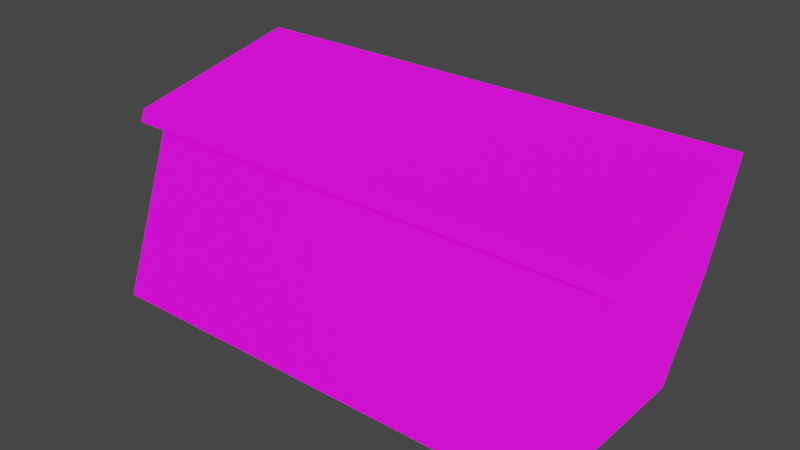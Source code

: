 # Source: table.blend  (saved by Blender 3.0.42; exported with 4.5.12 LTS)
import bpy
from mathutils import Matrix  # noqa: F401  (used for matrix-valued properties, if any)

bpy.ops.wm.read_factory_settings(use_empty=True)
scene = bpy.context.scene
scene.name = 'Scene'

# ---- collections
col_collection = bpy.data.collections.new('Collection'); scene.collection.children.link(col_collection)

# ---- images (referenced by path relative to the original .blend; pixels are not part of the script)
import os
ASSET_DIR = os.environ.get("B2B_ASSET_DIR", "")  # directory of the original .blend (textures are referenced by path, not embedded)
HERE = os.path.dirname(os.path.abspath(__file__))  # packed textures are extracted next to this script under _unpacked/

def load_image(name, relpath, width, height, colorspace="sRGB"):
    """Load a texture the original file referenced (path relative to the .blend, or extracted next to this script)."""
    p = next((c for c in (os.path.join(HERE, relpath), os.path.join(ASSET_DIR, relpath)) if relpath and os.path.exists(c)), "")
    if p:
        img = bpy.data.images.load(p, check_existing=True)
        img.name = name
    else:  # same state as the original file: an image datablock whose file is absent (Cycles renders it pink)
        img = bpy.data.images.new(name, width, height)
        img.source = "FILE"
        img.filepath = "//" + (relpath or name)
    img.colorspace_settings.name = colorspace
    return img
img_furniture_warehouse_03_png = load_image('Furniture_Warehouse_03.png', 'Furniture_Warehouse_03.png', 1024, 1024, 'sRGB')

# ---- materials (node trees are filled in below, after node groups)
mat_furniture_warehouse = bpy.data.materials.new('Furniture_Warehouse')

# ---- material node trees
mat_furniture_warehouse.use_nodes = True; mat_furniture_warehouse.node_tree.nodes.clear()
_N = mat_furniture_warehouse.node_tree.nodes; _L = mat_furniture_warehouse.node_tree.links
n0 = _N.new('ShaderNodeBsdfDiffuse'); n0.name = 'Diffuse BSDF'; n0.location = (188, 306)
n0.inputs[0].default_value = (0.2869, 0.2869, 0.2869, 1.0)
n1 = _N.new('ShaderNodeOutputMaterial'); n1.name = 'Material Output'; n1.location = (799, 90)
n1.hide = True
n2 = _N.new('ShaderNodeBsdfPrincipled'); n2.name = 'Principled BSDF'; n2.location = (504, -16)
n2.distribution = 'GGX'
n2.subsurface_method = 'RANDOM_WALK_SKIN'
n2.inputs[0].default_value = (0.0, 0.0, 0.0, 1.0)
n2.inputs[3].default_value = 1.45
n2.inputs[28].default_value = 1.0
n3 = _N.new('ShaderNodeTexImage'); n3.name = 'Image Texture'; n3.location = (214, -416)
n3.image = img_furniture_warehouse_03_png
_L.new(n2.outputs[0], n1.inputs[0])
_L.new(n3.outputs[0], n2.inputs[27])
n1.is_active_output = True

# ---- world
world_world = bpy.data.worlds.new('World'); scene.world = world_world
world_world.use_nodes = True; world_world.node_tree.nodes.clear()
_N = world_world.node_tree.nodes; _L = world_world.node_tree.links
n0 = _N.new('ShaderNodeOutputWorld'); n0.name = 'World Output'; n0.location = (300, 300)
n1 = _N.new('ShaderNodeBackground'); n1.name = 'Background'; n1.location = (10, 300)
n1.inputs[0].default_value = (0.05088, 0.05088, 0.05088, 1.0)
_L.new(n1.outputs[0], n0.inputs[0])
n0.is_active_output = True
world_world.color = (0.05088, 0.05088, 0.05088)
world_world.use_sun_shadow = False
world_world.sun_shadow_jitter_overblur = 0.0

# ---- meshes
me_table = bpy.data.meshes.new('Table')
me_table.from_pydata([(-0.7652, -0.4717, -0.001358), (-0.7652, -0.2861, 0.5086), (-0.7652, 0.1467, -0.001552), (-0.7652, 0.3323, 0.2835), (0.7652, -0.4717, -0.001358), (0.7652, -0.2861, 0.5086), (0.7652, 0.1467, -0.001552), (0.7652, 0.3323, 0.2835), (-0.8364, -0.3149, 0.519), (-0.8364, 0.2743, 0.6401), (0.8364, 0.2743, 0.6401), (0.8364, -0.3149, 0.519), (-0.8364, -0.3007, 0.5581), (-0.8364, 0.2886, 0.6791), (0.8364, 0.2886, 0.6791), (0.8364, -0.3007, 0.5581)], [], [(0, 1, 3, 2), (2, 3, 7, 6), (6, 7, 5, 4), (4, 5, 1, 0), (5, 7, 10, 11), (8, 11, 15, 12), (3, 1, 8, 9), (1, 5, 11, 8), (7, 3, 9, 10), (14, 13, 12, 15), (10, 9, 13, 14), (11, 10, 14, 15), (9, 8, 12, 13)])
_uv = me_table.uv_layers.new(name='UVMap')
_uv.uv.foreach_set('vector', [0.06932, 0.4376, 0.1136, 0.4985, 0.2614, 0.4716, 0.217, 0.4376, 0.09673, 0.6023, 0.09673, 0.6743, 0.8695, 0.6743, 0.8695, 0.6023, 0.217, 0.4376, 0.2614, 0.4716, 0.1136, 0.4985, 0.06932, 0.4376, 1.07, 0.5652, 1.07, 0.7702, -0.06512, 0.7702, -0.06512, 0.5652, 0.1136, 0.4985, 0.2614, 0.4716, 0.2475, 0.5142, 0.1068, 0.4998, 0.01254, 0.7912, 0.9897, 0.7936, 0.9755, 0.8166, 0.01467, 0.8173, 0.2614, 0.4716, 0.1136, 0.4985, 0.1068, 0.4998, 0.2475, 0.5142, 0.4706, 0.08666, 0.4694, 0.1539, 0.468, 0.1468, 0.4693, 0.0925, 0.8695, 0.6743, 0.09673, 0.6743, 0.06077, 0.7643, 0.9055, 0.7643, 0.3397, 0.3578, 1.003, 0.365, 0.9993, 0.5471, 0.3365, 0.5399, 0.4762, 0.08105, 0.466, 0.1534, 0.4791, 0.1502, 0.448, 0.07612, 0.5017, 0.08255, 0.4698, 0.1138, 0.4415, 0.1095, 0.4934, 0.081, 0.4698, 0.1138, 0.4927, 0.1007, 0.4828, 0.1014, 0.4828, 0.1112])
me_table.materials.append(mat_furniture_warehouse)
me_table.use_remesh_fix_poles = True
me_table.use_remesh_preserve_attributes = False
me_table.update()

# ---- objects
ob_table = bpy.data.objects.new('Table', me_table)

# ---- transforms, parenting, visibility, modifiers, constraints
ob_table.location = (0.0, 0.0, 0.0)

# ---- collection membership
col_collection.objects.link(ob_table)

# ---- scene / render settings (as saved in the file)
scene.frame_start = 1; scene.frame_end = 250; scene.frame_set(1)
scene.render.engine = 'BLENDER_EEVEE_NEXT'
scene.cycles.sampling_pattern = 'TABULATED_SOBOL'
scene.cycles.use_light_tree = False
scene.view_settings.view_transform = 'Filmic'
bpy.context.view_layer.update()

# ---- added for rendering (the .blend has no active camera and no usable light): camera, sun
cam_auto = bpy.data.cameras.new('AutoCamera')
cam_auto.lens = 50.0
cam_auto.sensor_width = 36.0
cam_auto.clip_end = 1000.0
ob_auto_camera = bpy.data.objects.new('AutoCamera', cam_auto)
scene.collection.objects.link(ob_auto_camera)
ob_auto_camera.location = (1.82901, -2.26455, 1.80199)
ob_auto_camera.rotation_euler = (1.09748, -7.21219e-08, 0.694738)
scene.camera = ob_auto_camera
light_auto_sun = bpy.data.lights.new('AutoSun', 'SUN')
light_auto_sun.energy = 3.0
light_auto_sun.angle = 0.0523599
ob_auto_sun = bpy.data.objects.new('AutoSun', light_auto_sun)
scene.collection.objects.link(ob_auto_sun)
ob_auto_sun.rotation_euler = (0.872665, 0.174533, 0.523599)
bpy.context.view_layer.update()
